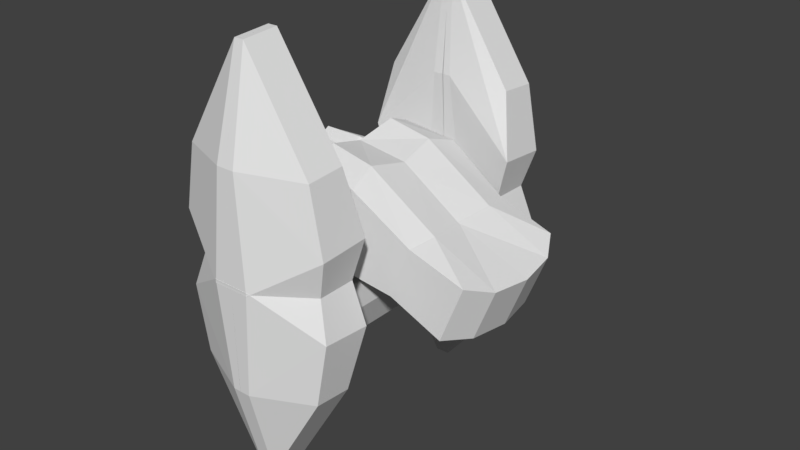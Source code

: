 # Source: ship.2.blend  (saved by Blender 2.79.0; exported with 4.5.12 LTS)
import bpy
from mathutils import Matrix  # noqa: F401  (used for matrix-valued properties, if any)

bpy.ops.wm.read_factory_settings(use_empty=True)
scene = bpy.context.scene
scene.name = 'Scene'

# ---- collections
col_collection_3 = bpy.data.collections.new('Collection 3'); scene.collection.children.link(col_collection_3)

# ---- world
world_world = bpy.data.worlds.new('World'); scene.world = world_world
world_world.color = (0.05088, 0.05088, 0.05088)
world_world.use_sun_shadow = False
world_world.sun_shadow_jitter_overblur = 0.0
world_world.cycles.sampling_method = 'MANUAL'

# ---- meshes
me_cube_036 = bpy.data.meshes.new('Cube.036')
me_cube_036.from_pydata([(-1.577, 1.288, -0.4674), (-1.577, 1.288, 0.4674), (1.577, 1.288, -0.4674), (1.577, 1.288, 0.4674), (-2.117, 0.0, -0.6274), (-2.117, 0.0, 0.6274), (2.117, 0.0, -0.6274), (2.117, 0.0, 0.6274), (-2.117, 0.6938, 0.6274), (2.117, 0.6938, -0.6274), (-2.117, 0.6938, -0.6274), (2.117, 0.6938, 0.6274), (0.9303, 1.401, -0.5513), (0.0, 1.401, -0.5513), (-0.9303, 1.401, -0.5513), (-0.9303, 1.401, 0.5513), (0.0, 1.401, 0.5513), (0.9303, 1.401, 0.5513), (-1.249, -0.1186, 0.7401), (0.0, -0.1186, 0.7401), (1.249, -0.1186, 0.7401), (1.249, -0.1186, -0.7401), (0.0, -0.1186, -0.7401), (-1.249, -0.1186, -0.7401), (1.249, 0.6997, -0.7401), (0.0, 0.6997, -0.7401), (-1.249, 0.6997, -0.7401), (-1.249, 0.6997, 0.7401), (0.0, 0.6997, 0.7401), (1.249, 0.6997, 0.7401)], [], [(10, 8, 1, 0), (12, 17, 3, 2), (27, 8, 5, 18), (24, 9, 6, 21), (9, 11, 7, 6), (2, 3, 11, 9), (12, 2, 9, 24), (15, 1, 8, 27), (4, 5, 8, 10), (3, 17, 29, 11), (17, 16, 28, 29), (16, 15, 27, 28), (0, 14, 26, 10), (14, 13, 25, 26), (13, 12, 24, 25), (10, 26, 23, 4), (26, 25, 22, 23), (25, 24, 21, 22), (11, 29, 20, 7), (29, 28, 19, 20), (28, 27, 18, 19), (0, 1, 15, 14), (14, 15, 16, 13), (13, 16, 17, 12)])
_uv = me_cube_036.uv_layers.new(name='UVMap')
_uv.uv.foreach_set('vector', [0.2224, 0.9004, 0.3018, 0.8996, 0.2922, 0.9456, 0.233, 0.9462, 0.3018, 0.8956, 0.3716, 0.8948, 0.3668, 0.9448, 0.3076, 0.9454, 0.5119, 0.6835, 0.5105, 0.6165, 0.5539, 0.6161, 0.5631, 0.683, 0.4225, 0.8772, 0.424, 0.9443, 0.3806, 0.9447, 0.3714, 0.8777, 0.2896, 0.6486, 0.369, 0.6478, 0.3696, 0.7013, 0.2902, 0.7021, 0.2993, 0.6026, 0.3584, 0.602, 0.369, 0.6478, 0.2896, 0.6486, 0.468, 0.8522, 0.4623, 0.9022, 0.424, 0.9443, 0.4225, 0.8772, 0.4665, 0.7086, 0.4722, 0.6586, 0.5105, 0.6165, 0.5119, 0.6835, 0.2219, 0.8469, 0.3013, 0.8461, 0.3018, 0.8996, 0.2224, 0.9004, 0.4747, 0.9021, 0.468, 0.8522, 0.5139, 0.8763, 0.5139, 0.9433, 0.468, 0.8522, 0.4672, 0.7804, 0.5129, 0.7799, 0.5139, 0.8763, 0.4672, 0.7804, 0.4665, 0.7086, 0.5119, 0.6835, 0.5129, 0.7799, 0.4598, 0.6587, 0.4665, 0.7086, 0.4206, 0.6845, 0.4206, 0.6174, 0.4665, 0.7086, 0.4672, 0.7804, 0.4216, 0.7808, 0.4206, 0.6845, 0.4672, 0.7804, 0.468, 0.8522, 0.4225, 0.8772, 0.4216, 0.7808, 0.4206, 0.6174, 0.4206, 0.6845, 0.3694, 0.685, 0.3772, 0.6179, 0.4206, 0.6845, 0.4216, 0.7808, 0.3704, 0.7814, 0.3694, 0.685, 0.4216, 0.7808, 0.4225, 0.8772, 0.3714, 0.8777, 0.3704, 0.7814, 0.5139, 0.9433, 0.5139, 0.8763, 0.5651, 0.8758, 0.5573, 0.9429, 0.5139, 0.8763, 0.5129, 0.7799, 0.5641, 0.7794, 0.5651, 0.8758, 0.5129, 0.7799, 0.5119, 0.6835, 0.5631, 0.683, 0.5641, 0.7794, 0.3051, 0.702, 0.3643, 0.7014, 0.3701, 0.7512, 0.3003, 0.752, 0.3003, 0.752, 0.3701, 0.7512, 0.3708, 0.823, 0.301, 0.8238, 0.301, 0.8238, 0.3708, 0.823, 0.3716, 0.8948, 0.3018, 0.8956])
me_cube_036.use_remesh_preserve_volume = False
me_cube_036.use_remesh_preserve_attributes = False
me_cube_036.use_mirror_vertex_groups = False
me_cube_036.update()
me_cube_050 = bpy.data.meshes.new('Cube.050')
me_cube_050.from_pydata([(-2.117, 1.288, -0.6274), (-2.117, 1.288, 0.6274), (2.117, 1.288, -0.6274), (2.117, 1.288, 0.6274), (-2.117, 0.0, -0.6274), (-2.117, 0.0, 0.6274), (2.645, 0.0, -0.5557), (2.645, 0.0, 0.5557), (-2.126, 0.775, 0.8478), (2.509, 0.775, -0.5659), (-2.126, 0.775, -0.8478), (2.509, 0.775, 0.5659), (0.746, 1.311, -0.5654), (-0.8873, 1.398, -0.8535), (-0.8873, 1.398, 0.8535), (0.746, 1.311, 0.5654), (-0.8873, -0.1258, 0.8535), (0.746, -0.02571, 0.5654), (0.746, -0.02571, -0.5654), (-0.8873, -0.1258, -0.8535), (0.8415, 0.7783, -0.6644), (-1.079, 0.791, -1.003), (-1.079, 0.791, 1.003), (0.8415, 0.7783, 0.6644)], [], [(10, 8, 1, 0), (12, 15, 3, 2), (22, 8, 5, 16), (20, 9, 6, 18), (9, 11, 7, 6), (2, 3, 11, 9), (12, 2, 9, 20), (14, 1, 8, 22), (4, 5, 8, 10), (3, 15, 23, 11), (15, 14, 22, 23), (0, 13, 21, 10), (13, 12, 20, 21), (10, 21, 19, 4), (21, 20, 18, 19), (11, 23, 17, 7), (23, 22, 16, 17), (0, 1, 14, 13), (13, 14, 15, 12)])
_uv = me_cube_050.uv_layers.new(name='UVMap')
_uv.uv.foreach_set('vector', [0.5792, 0.6239, 0.5792, 0.7895, 0.526, 0.7679, 0.526, 0.6454, 0.673, 0.3444, 0.5558, 0.3444, 0.5494, 0.2105, 0.6794, 0.2105, 0.4307, 0.3144, 0.4279, 0.2123, 0.5076, 0.2105, 0.526, 0.3299, 0.281, 0.3837, 0.2875, 0.221, 0.3683, 0.2105, 0.3635, 0.3958, 0.7831, 0.6986, 0.6658, 0.6986, 0.6669, 0.6239, 0.782, 0.6239, 0.7895, 0.7598, 0.6595, 0.7598, 0.6658, 0.6986, 0.7831, 0.6986, 0.2252, 0.391, 0.2331, 0.2573, 0.2875, 0.221, 0.281, 0.3837, 0.3683, 0.3354, 0.3743, 0.2153, 0.4279, 0.2123, 0.4307, 0.3144, 0.6595, 0.6454, 0.6595, 0.7679, 0.5792, 0.7895, 0.5792, 0.6239, 0.3908, 0.6283, 0.383, 0.4947, 0.4387, 0.502, 0.4453, 0.6647, 0.383, 0.4947, 0.3683, 0.3354, 0.4307, 0.3144, 0.4387, 0.502, 0.2165, 0.6704, 0.2105, 0.5502, 0.273, 0.5713, 0.2702, 0.6733, 0.2105, 0.5502, 0.2252, 0.391, 0.281, 0.3837, 0.273, 0.5713, 0.2702, 0.6733, 0.273, 0.5713, 0.3683, 0.5558, 0.3499, 0.6751, 0.273, 0.5713, 0.281, 0.3837, 0.3635, 0.3958, 0.3683, 0.5558, 0.4453, 0.6647, 0.4387, 0.502, 0.5213, 0.4898, 0.526, 0.6751, 0.4387, 0.502, 0.4307, 0.3144, 0.526, 0.3299, 0.5213, 0.4898, 0.6794, 0.6239, 0.5494, 0.6239, 0.526, 0.5038, 0.7028, 0.5038, 0.7028, 0.5038, 0.526, 0.5038, 0.5558, 0.3444, 0.673, 0.3444])
me_cube_050.use_remesh_preserve_volume = False
me_cube_050.use_remesh_preserve_attributes = False
me_cube_050.use_mirror_vertex_groups = False
me_cube_050.update()
me_cube_054 = bpy.data.meshes.new('Cube.054')
me_cube_054.from_pydata([(-0.5715, 0.9026, 0.5895), (-0.5715, 0.3893, 0.5895), (1.773, 0.8566, 0.4181), (1.773, 0.4352, 0.4181), (1.758, 1.065, 0.001366), (1.758, 0.2271, 0.001366), (-0.5737, 0.6459, 0.6682), (1.773, 0.6459, 0.4784), (1.758, 0.6459, 0.5422), (1.758, 0.9241, 0.4627), (1.758, 0.3677, 0.4627), (1.773, 0.9717, -0.01888), (1.773, 0.3201, -0.01888), (1.115, 0.2337, -0.02863), (1.115, 1.058, -0.02863), (1.115, 0.6459, 0.6006), (1.115, 0.9126, 0.5243), (1.115, 0.3793, 0.5243), (0.7402, 0.9884, 0.5807), (0.2266, 1.106, 0.6456), (0.2266, 0.1858, 0.6456), (0.7402, 0.3034, 0.5807), (0.7402, 0.1304, -0.00301), (0.7402, 1.161, -0.00301), (0.2266, 0.6459, 0.7569), (0.7402, 0.6459, 0.6814), (-0.5861, 0.2844, 0.6456), (-0.5773, 0.2463, -0.003424), (-0.5861, 0.6459, 0.7569), (-0.5861, 1.007, 0.6456), (-0.5773, 1.046, -0.003424), (0.03624, 0.1373, -0.009557), (0.04363, 0.3192, 0.5834), (0.0408, 0.6459, 0.6621), (0.04363, 0.9726, 0.5834), (0.03624, 1.155, -0.009557), (-0.5715, 0.9026, -0.5895), (-0.5715, 0.3893, -0.5895), (1.773, 0.8566, -0.4181), (1.773, 0.4352, -0.4181), (-0.5861, 1.19, 2.251e-08), (-0.5861, 0.1017, -2.045e-08), (1.758, 1.065, -0.001366), (1.758, 0.2271, -0.001366), (-0.5737, 0.6459, -0.6682), (1.773, 0.6459, -0.4784), (1.758, 0.6459, -0.5422), (1.758, 0.9241, -0.4627), (1.758, 0.3677, -0.4627), (1.773, 0.9717, 0.01888), (1.773, 0.3201, 0.01888), (1.115, 0.2337, 0.02863), (1.115, 1.058, 0.02863), (1.115, 0.6459, -0.6006), (1.115, 0.9126, -0.5243), (1.115, 0.3793, -0.5243), (0.7402, 0.9884, -0.5807), (0.2266, 1.106, -0.6456), (0.2266, 0.1858, -0.6456), (0.7402, 0.3034, -0.5807), (0.2266, -0.04677, -2.045e-08), (0.7402, 0.1304, 0.00301), (0.7402, 1.161, 0.00301), (0.2266, 1.339, 6.546e-08), (0.2266, 0.6459, -0.7569), (0.7402, 0.6459, -0.6814), (-0.5861, 0.2844, -0.6456), (-0.5773, 0.2463, 0.003424), (-0.5861, 0.6459, -0.7569), (-0.5861, 1.007, -0.6456), (-0.5773, 1.046, 0.003424), (0.03624, 0.1373, 0.009557), (0.04363, 0.3192, -0.5834), (0.0408, 0.6459, -0.6621), (0.04363, 0.9726, -0.5834), (0.03624, 1.155, 0.009557)], [], [(25, 21, 10, 8), (20, 26, 41, 60), (18, 9, 4, 23), (18, 25, 8, 9), (7, 2, 9, 8), (2, 11, 4, 9), (12, 3, 10, 5), (3, 7, 8, 10), (29, 28, 24, 19), (16, 15, 17, 13, 14), (7, 3, 17, 15), (11, 2, 16, 14), (3, 12, 13, 17), (2, 7, 15, 16), (19, 24, 25, 18), (29, 19, 63, 40), (19, 18, 23, 63), (10, 21, 22, 5), (21, 20, 60, 22), (28, 26, 20, 24), (24, 20, 21, 25), (1, 27, 41, 26), (0, 6, 28, 29), (30, 0, 29, 40), (1, 6, 33, 32), (6, 1, 26, 28), (31, 32, 33, 34, 35), (6, 0, 34, 33), (0, 30, 35, 34), (27, 1, 32, 31), (65, 46, 48, 59), (58, 60, 41, 66), (56, 62, 42, 47), (56, 47, 46, 65), (45, 46, 47, 38), (38, 47, 42, 49), (50, 43, 48, 39), (39, 48, 46, 45), (69, 57, 64, 68), (54, 52, 51, 55, 53), (45, 53, 55, 39), (49, 52, 54, 38), (39, 55, 51, 50), (38, 54, 53, 45), (57, 56, 65, 64), (69, 40, 63, 57), (57, 63, 62, 56), (48, 43, 61, 59), (59, 61, 60, 58), (68, 64, 58, 66), (64, 65, 59, 58), (37, 66, 41, 67), (36, 69, 68, 44), (70, 40, 69, 36), (37, 72, 73, 44), (44, 68, 66, 37), (71, 75, 74, 73, 72), (44, 73, 74, 36), (36, 74, 75, 70), (67, 71, 72, 37)])
_uv = me_cube_054.uv_layers.new(name='UVMap')
_uv.uv.foreach_set('vector', [0.6611, 0.276, 0.7365, 0.2764, 0.7223, 0.4884, 0.6611, 0.488, 0.2817, 0.3174, 0.2817, 0.4865, 0.1459, 0.4883, 0.1473, 0.3192, 0.2878, 0.2197, 0.305, 0.007048, 0.4106, 0.005273, 0.4211, 0.2174, 0.5858, 0.2764, 0.6611, 0.276, 0.6611, 0.488, 0.5999, 0.4884, 0.4434, 0.5825, 0.4567, 0.6263, 0.4469, 0.6404, 0.4294, 0.5825, 0.4567, 0.6263, 0.5528, 0.6502, 0.5483, 0.6696, 0.4469, 0.6404, 0.5528, 0.5148, 0.4567, 0.5387, 0.4469, 0.5247, 0.5483, 0.4955, 0.4567, 0.5387, 0.4434, 0.5825, 0.4294, 0.5825, 0.4469, 0.5247, 0.5816, 0.0004936, 0.6611, 0.0, 0.6611, 0.1689, 0.5599, 0.1694, 0.7439, 0.841, 0.7272, 0.7855, 0.7439, 0.7301, 0.8655, 0.6998, 0.8655, 0.8712, 0.6186, 0.8504, 0.6649, 0.8507, 0.6772, 0.987, 0.6186, 0.9866, 0.8795, 0.4884, 0.9781, 0.4884, 0.9996, 0.6252, 0.8749, 0.6252, 0.1909, 0.4941, 0.2801, 0.4905, 0.2801, 0.6258, 0.1672, 0.6304, 0.5722, 0.8507, 0.6186, 0.8504, 0.6186, 0.9866, 0.5599, 0.987, 0.5599, 0.1694, 0.6611, 0.1689, 0.6611, 0.276, 0.5858, 0.2764, 0.2817, 0.4955, 0.2817, 0.3282, 0.431, 0.3261, 0.4288, 0.4928, 0.2817, 0.3282, 0.2878, 0.2197, 0.4211, 0.2174, 0.431, 0.3261, 0.2315, 0.0, 0.2625, 0.211, 0.14, 0.2126, 0.1348, 0.001277, 0.2625, 0.211, 0.2817, 0.3174, 0.1473, 0.3192, 0.14, 0.2126, 0.6611, 0.0, 0.7406, 0.0004936, 0.7623, 0.1694, 0.6611, 0.1689, 0.6611, 0.1689, 0.7623, 0.1694, 0.7365, 0.2764, 0.6611, 0.276, 0.5967, 0.6548, 0.7272, 0.6846, 0.7264, 0.7146, 0.5844, 0.6766, 0.5967, 0.5481, 0.5794, 0.6015, 0.5599, 0.6015, 0.5844, 0.5264, 0.7272, 0.5184, 0.5967, 0.5481, 0.5844, 0.5264, 0.7264, 0.4884, 0.0001182, 0.838, 0.0, 0.7846, 0.1351, 0.7846, 0.1353, 0.8525, 0.5794, 0.6015, 0.5967, 0.6548, 0.5844, 0.6766, 0.5599, 0.6015, 0.4294, 0.7069, 0.299, 0.6691, 0.2817, 0.6012, 0.299, 0.5333, 0.4294, 0.4955, 0.0, 0.7846, 0.0001182, 0.7313, 0.1353, 0.7167, 0.1351, 0.7846, 1.0, 0.8292, 0.8666, 0.8274, 0.8655, 0.6998, 1.0, 0.7013, 0.8488, 1.0, 0.7272, 1.0, 0.7282, 0.8715, 0.8481, 0.8712, 0.8635, 0.276, 0.8635, 0.488, 0.8023, 0.4884, 0.7882, 0.2764, 2.622e-08, 0.3214, 0.1473, 0.3192, 0.1459, 0.4883, 0.0, 0.4905, 0.5381, 0.2109, 0.4198, 0.2174, 0.4112, 0.005252, 0.5044, 0.0, 0.9389, 0.2764, 0.9247, 0.4884, 0.8635, 0.488, 0.8635, 0.276, 0.4434, 0.7566, 0.4294, 0.7566, 0.4469, 0.6988, 0.4567, 0.7128, 0.4567, 0.7128, 0.4469, 0.6988, 0.5483, 0.6696, 0.5528, 0.6889, 0.5528, 0.8244, 0.5483, 0.8437, 0.4469, 0.8145, 0.4567, 0.8004, 0.4567, 0.8004, 0.4469, 0.8145, 0.4294, 0.7566, 0.4434, 0.7566, 0.943, 0.0004936, 0.9647, 0.1694, 0.8635, 0.1689, 0.8635, 0.0, 0.2984, 0.7372, 0.4201, 0.7069, 0.4201, 0.8783, 0.2984, 0.8481, 0.2817, 0.7926, 0.194, 0.8487, 0.194, 0.9849, 0.1353, 0.9852, 0.1476, 0.849, 0.1166, 0.8525, 0.1166, 0.9893, 0.0, 0.9894, 0.02444, 0.8526, 0.8866, 0.9645, 0.8655, 0.8292, 0.9911, 0.8292, 0.9858, 0.9645, 0.2403, 0.849, 0.2526, 0.9852, 0.194, 0.9849, 0.194, 0.8487, 0.9647, 0.1694, 0.9389, 0.2764, 0.8635, 0.276, 0.8635, 0.1689, 0.5599, 0.4856, 0.4288, 0.4928, 0.431, 0.3261, 0.5599, 0.3183, 0.5599, 0.3183, 0.431, 0.3261, 0.4198, 0.2174, 0.5381, 0.2109, 0.02962, 0.002867, 0.1342, 0.001285, 0.1413, 0.2126, 0.009123, 0.2146, 0.009123, 0.2146, 0.1413, 0.2126, 0.1473, 0.3192, 2.622e-08, 0.3214, 0.8635, 0.0, 0.8635, 0.1689, 0.7623, 0.1694, 0.784, 0.0004936, 0.8635, 0.1689, 0.8635, 0.276, 0.7882, 0.2764, 0.7623, 0.1694, 0.03682, 0.5502, 0.02448, 0.5284, 0.1665, 0.4905, 0.1672, 0.5205, 0.03682, 0.6569, 0.02448, 0.6787, 0.0, 0.6036, 0.01951, 0.6036, 0.1672, 0.6866, 0.1665, 0.7167, 0.02448, 0.6787, 0.03682, 0.6569, 0.56, 0.7292, 0.6953, 0.7146, 0.695, 0.7825, 0.5599, 0.7825, 0.01951, 0.6036, 0.0, 0.6036, 0.02448, 0.5284, 0.03682, 0.5502, 0.8749, 0.4884, 0.8749, 0.6998, 0.7445, 0.662, 0.7272, 0.5941, 0.7445, 0.5262, 0.5599, 0.7825, 0.695, 0.7825, 0.6953, 0.8504, 0.56, 0.8359, 0.5547, 0.8456, 0.5547, 0.9734, 0.4305, 0.9712, 0.4294, 0.8437, 0.137, 0.8455, 0.1353, 0.7167, 0.271, 0.7201, 0.271, 0.8487])
me_cube_054.use_remesh_preserve_volume = False
me_cube_054.use_remesh_preserve_attributes = False
me_cube_054.use_mirror_vertex_groups = False
me_cube_054.update()
me_cube_052 = bpy.data.meshes.new('Cube.052')
me_cube_052.from_pydata([(-0.1738, 1.595, 1.901), (-0.2304, 1.595, 2.591), (2.156, 1.602, 2.037), (2.099, 1.601, 2.728), (4.336, 0.06649, 2.05), (4.282, 0.06453, 2.706), (-0.1625, 0.4384, 3.238), (4.336, 0.1932, 2.05), (-0.05984, 0.439, 1.986), (4.282, 0.1929, 2.706), (0.7698, 1.891, 1.828), (0.6961, 1.89, 2.727), (2.159, 0.05384, 3.175), (2.268, 0.07038, 1.852), (2.268, 0.2331, 1.852), (2.159, 0.2325, 3.175), (-0.1668, -1.572, 1.9), (-0.2234, -1.572, 2.591), (2.163, -1.566, 2.037), (2.106, -1.566, 2.727), (-0.0589, 0.01202, 1.986), (-0.1616, 0.01144, 3.238), (4.336, 0.07758, 2.05), (4.282, 0.07728, 2.706), (-0.1606, -0.4155, 3.238), (4.337, -0.1461, 2.05), (-0.05795, -0.4149, 1.986), (4.283, -0.1464, 2.706), (0.7782, -1.862, 1.827), (0.7044, -1.863, 2.727), (2.16, 0.05233, 3.175), (2.268, 0.06838, 1.852), (2.269, -0.1968, 1.852), (2.16, -0.1974, 3.175), (-0.06789, 1.595, 1.901), (-0.01127, 1.595, 2.591), (-2.397, 1.602, 2.037), (-2.341, 1.601, 2.728), (-4.578, 0.07241, 2.05), (-4.525, 0.07401, 2.706), (-0.07917, 0.4384, 3.238), (-4.578, 0.1932, 2.05), (-0.1818, 0.439, 1.986), (-4.524, 0.1929, 2.706), (-1.012, 1.891, 1.828), (-0.9378, 1.89, 2.727), (-2.403, 0.009487, 3.175), (-2.511, -0.005893, 1.852), (-2.51, 0.2331, 1.852), (-2.401, 0.2325, 3.175), (-0.07491, -1.572, 1.9), (-0.0183, -1.572, 2.591), (-2.404, -1.566, 2.037), (-2.348, -1.566, 2.727), (-0.1828, 0.01202, 1.986), (-0.08011, 0.01144, 3.238), (-4.578, 0.07758, 2.05), (-4.524, 0.07728, 2.706), (-0.08106, -0.4155, 3.238), (-4.579, -0.03218, 2.05), (-0.1837, -0.4149, 1.986), (-4.525, -0.03249, 2.706), (-1.02, -1.862, 1.827), (-0.9461, -1.863, 2.727), (-2.4, 0.01013, 3.175), (-2.509, -0.01649, 1.852), (-2.51, -0.1968, 1.852), (-2.402, -0.1974, 3.175)], [], [(8, 6, 1, 0), (10, 11, 3, 2), (15, 6, 21, 12), (14, 7, 4, 13), (7, 9, 5, 4), (2, 3, 9, 7), (10, 2, 7, 14), (11, 1, 6, 15), (20, 21, 6, 8), (3, 11, 15, 9), (0, 10, 14, 8), (8, 14, 13, 20), (9, 15, 12, 5), (0, 1, 11, 10), (26, 16, 17, 24), (28, 18, 19, 29), (33, 30, 21, 24), (32, 31, 22, 25), (25, 22, 23, 27), (18, 25, 27, 19), (28, 32, 25, 18), (29, 33, 24, 17), (20, 26, 24, 21), (19, 27, 33, 29), (16, 26, 32, 28), (26, 20, 31, 32), (27, 23, 30, 33), (16, 28, 29, 17), (42, 34, 35, 40), (44, 36, 37, 45), (49, 46, 55, 40), (48, 47, 38, 41), (41, 38, 39, 43), (36, 41, 43, 37), (44, 48, 41, 36), (45, 49, 40, 35), (54, 42, 40, 55), (37, 43, 49, 45), (34, 42, 48, 44), (42, 54, 47, 48), (43, 39, 46, 49), (34, 44, 45, 35), (60, 58, 51, 50), (62, 63, 53, 52), (67, 58, 55, 64), (66, 59, 56, 65), (59, 61, 57, 56), (52, 53, 61, 59), (62, 52, 59, 66), (63, 51, 58, 67), (54, 55, 58, 60), (53, 63, 67, 61), (50, 62, 66, 60), (60, 66, 65, 54), (61, 67, 64, 57), (50, 51, 63, 62)])
_uv = me_cube_052.uv_layers.new(name='UVMap')
_uv.uv.foreach_set('vector', [0.8337, 0.7229, 0.7607, 0.7229, 0.7982, 0.6443, 0.8385, 0.6443, 0.8909, 0.5348, 0.8384, 0.5348, 0.844, 0.4464, 0.8843, 0.4464, 0.4554, 0.4938, 0.4568, 0.3356, 0.4814, 0.3384, 0.4814, 0.4968, 0.3364, 0.7802, 0.3269, 0.6402, 0.3399, 0.6387, 0.3626, 0.7771, 0.7737, 0.8594, 0.7737, 0.9038, 0.7607, 0.9038, 0.7607, 0.8594, 0.8843, 0.4464, 0.844, 0.4464, 0.8522, 0.3231, 0.8904, 0.3231, 0.2491, 0.8925, 0.2579, 0.7969, 0.3269, 0.6402, 0.3364, 0.7802, 0.3652, 0.3839, 0.3864, 0.3231, 0.4568, 0.3356, 0.4554, 0.4938, 0.8337, 0.7518, 0.7607, 0.7519, 0.7607, 0.7229, 0.8337, 0.7229, 0.3741, 0.4806, 0.3652, 0.3839, 0.4554, 0.4938, 0.4429, 0.6372, 0.2716, 0.9543, 0.2491, 0.8925, 0.3364, 0.7802, 0.3379, 0.9389, 0.3379, 0.9389, 0.3364, 0.7802, 0.3626, 0.7771, 0.3626, 0.936, 0.4429, 0.6372, 0.4554, 0.4938, 0.4814, 0.4968, 0.4558, 0.6387, 0.882, 0.6011, 0.8418, 0.6011, 0.8384, 0.5348, 0.8909, 0.5348, 0.8337, 0.7808, 0.8385, 0.8594, 0.7982, 0.8594, 0.7607, 0.7809, 0.8909, 0.7107, 0.8835, 0.7925, 0.8432, 0.7925, 0.8385, 0.7107, 0.5651, 0.7845, 0.5911, 0.7813, 0.5911, 0.9398, 0.5665, 0.9428, 0.6822, 0.4973, 0.7083, 0.5004, 0.6856, 0.6388, 0.6726, 0.6373, 0.7737, 0.9483, 0.7607, 0.9483, 0.7607, 0.9038, 0.7737, 0.9038, 0.8835, 0.7925, 0.888, 0.8963, 0.8498, 0.8963, 0.8432, 0.7925, 0.5948, 0.3849, 0.6822, 0.4973, 0.6726, 0.6373, 0.6036, 0.4805, 0.4814, 0.8943, 0.5651, 0.7845, 0.5665, 0.9428, 0.5047, 0.9548, 0.8337, 0.7518, 0.8337, 0.7808, 0.7607, 0.7809, 0.7607, 0.7519, 0.4897, 0.7976, 0.558, 0.6404, 0.5651, 0.7845, 0.4814, 0.8943, 0.6173, 0.3231, 0.6836, 0.3386, 0.6822, 0.4973, 0.5948, 0.3849, 0.6836, 0.3386, 0.7083, 0.3415, 0.7083, 0.5004, 0.6822, 0.4973, 0.558, 0.6404, 0.5709, 0.6388, 0.5911, 0.7813, 0.5651, 0.7845, 0.8823, 0.6443, 0.8909, 0.7107, 0.8385, 0.7107, 0.8421, 0.6443, 0.8337, 0.4597, 0.8384, 0.5382, 0.7982, 0.5382, 0.7607, 0.4596, 0.7607, 0.7029, 0.7536, 0.7997, 0.7133, 0.7988, 0.7083, 0.7017, 0.3393, 0.468, 0.3652, 0.465, 0.3652, 0.6234, 0.3407, 0.6262, 0.4499, 0.8128, 0.476, 0.8159, 0.4533, 0.9543, 0.4404, 0.9528, 0.7607, 0.5826, 0.7737, 0.5826, 0.7737, 0.627, 0.7607, 0.627, 0.7536, 0.7997, 0.7607, 0.9649, 0.7225, 0.9641, 0.7133, 0.7988, 0.3626, 0.7005, 0.4499, 0.8128, 0.4404, 0.9528, 0.3714, 0.7961, 0.2491, 0.5778, 0.3393, 0.468, 0.3407, 0.6262, 0.2703, 0.6387, 0.8337, 0.4307, 0.8337, 0.4597, 0.7607, 0.4596, 0.7607, 0.4306, 0.258, 0.4811, 0.3268, 0.3246, 0.3393, 0.468, 0.2491, 0.5778, 0.385, 0.6387, 0.4513, 0.6541, 0.4499, 0.8128, 0.3626, 0.7005, 0.4513, 0.6541, 0.476, 0.657, 0.476, 0.8159, 0.4499, 0.8128, 0.3268, 0.3246, 0.3396, 0.3231, 0.3652, 0.465, 0.3393, 0.468, 0.7531, 0.6452, 0.7607, 0.7029, 0.7083, 0.7017, 0.7128, 0.6443, 0.8337, 0.4017, 0.7607, 0.4017, 0.7982, 0.3231, 0.8384, 0.3231, 0.7607, 0.5908, 0.7083, 0.5919, 0.7131, 0.496, 0.7534, 0.4951, 0.6748, 0.8092, 0.6762, 0.6508, 0.7007, 0.6538, 0.7007, 0.8123, 0.5687, 0.4647, 0.5592, 0.3246, 0.5721, 0.3231, 0.5948, 0.4615, 0.7737, 0.5382, 0.7737, 0.5826, 0.7607, 0.5826, 0.7607, 0.5382, 0.7534, 0.4951, 0.7131, 0.496, 0.7225, 0.3239, 0.7607, 0.3231, 0.4814, 0.5771, 0.4902, 0.4815, 0.5592, 0.3246, 0.5687, 0.4647, 0.5911, 0.6993, 0.6144, 0.6388, 0.6762, 0.6508, 0.6748, 0.8092, 0.8337, 0.4307, 0.7607, 0.4306, 0.7607, 0.4017, 0.8337, 0.4017, 0.5994, 0.7961, 0.5911, 0.6993, 0.6748, 0.8092, 0.6677, 0.9532, 0.5038, 0.6388, 0.4814, 0.5771, 0.5687, 0.4647, 0.5701, 0.6233, 0.5701, 0.6233, 0.5687, 0.4647, 0.5948, 0.4615, 0.5948, 0.6204, 0.6677, 0.9532, 0.6748, 0.8092, 0.7007, 0.8123, 0.6805, 0.9548, 0.7534, 0.6434, 0.7132, 0.6443, 0.7083, 0.5919, 0.7607, 0.5908])
me_cube_052.use_remesh_preserve_volume = False
me_cube_052.use_remesh_preserve_attributes = False
me_cube_052.use_mirror_vertex_groups = False
me_cube_052.update()
me_cube_055 = bpy.data.meshes.new('Cube.055')
me_cube_055.from_pydata([(-0.5715, 0.9026, 0.5895), (-0.5715, 0.3893, 0.5895), (1.773, 0.8566, 0.4181), (1.773, 0.4352, 0.4181), (1.758, 1.065, 0.001366), (1.758, 0.2271, 0.001366), (-0.5737, 0.6459, 0.6682), (1.773, 0.6459, 0.4784), (1.758, 0.6459, 0.5422), (1.758, 0.9241, 0.4627), (1.758, 0.3677, 0.4627), (1.773, 0.9717, -0.01888), (1.773, 0.3201, -0.01888), (1.115, 0.2337, -0.02863), (1.115, 1.058, -0.02863), (1.115, 0.6459, 0.6006), (1.115, 0.9126, 0.5243), (1.115, 0.3793, 0.5243), (0.7402, 0.9884, 0.5807), (0.2266, 1.106, 0.6456), (0.2266, 0.1858, 0.6456), (0.7402, 0.3034, 0.5807), (0.7402, 0.1304, -0.00301), (0.7402, 1.161, -0.00301), (0.2266, 0.6459, 0.7569), (0.7402, 0.6459, 0.6814), (-0.5861, 0.2844, 0.6456), (-0.5773, 0.2463, -0.003424), (-0.5861, 0.6459, 0.7569), (-0.5861, 1.007, 0.6456), (-0.5773, 1.046, -0.003424), (0.03624, 0.1373, -0.009557), (0.04363, 0.3192, 0.5834), (0.0408, 0.6459, 0.6621), (0.04363, 0.9726, 0.5834), (0.03624, 1.155, -0.009557), (-0.5715, 0.9026, -0.5895), (-0.5715, 0.3893, -0.5895), (1.773, 0.8566, -0.4181), (1.773, 0.4352, -0.4181), (-0.5861, 1.19, 2.251e-08), (-0.5861, 0.1017, -2.045e-08), (1.758, 1.065, -0.001366), (1.758, 0.2271, -0.001366), (-0.5737, 0.6459, -0.6682), (1.773, 0.6459, -0.4784), (1.758, 0.6459, -0.5422), (1.758, 0.9241, -0.4627), (1.758, 0.3677, -0.4627), (1.773, 0.9717, 0.01888), (1.773, 0.3201, 0.01888), (1.115, 0.2337, 0.02863), (1.115, 1.058, 0.02863), (1.115, 0.6459, -0.6006), (1.115, 0.9126, -0.5243), (1.115, 0.3793, -0.5243), (0.7402, 0.9884, -0.5807), (0.2266, 1.106, -0.6456), (0.2266, 0.1858, -0.6456), (0.7402, 0.3034, -0.5807), (0.2266, -0.04677, -2.045e-08), (0.7402, 0.1304, 0.00301), (0.7402, 1.161, 0.00301), (0.2266, 1.339, 6.546e-08), (0.2266, 0.6459, -0.7569), (0.7402, 0.6459, -0.6814), (-0.5861, 0.2844, -0.6456), (-0.5773, 0.2463, 0.003424), (-0.5861, 0.6459, -0.7569), (-0.5861, 1.007, -0.6456), (-0.5773, 1.046, 0.003424), (0.03624, 0.1373, 0.009557), (0.04363, 0.3192, -0.5834), (0.0408, 0.6459, -0.6621), (0.04363, 0.9726, -0.5834), (0.03624, 1.155, 0.009557)], [], [(25, 21, 10, 8), (20, 26, 41, 60), (18, 9, 4, 23), (18, 25, 8, 9), (7, 2, 9, 8), (2, 11, 4, 9), (12, 3, 10, 5), (3, 7, 8, 10), (29, 28, 24, 19), (16, 15, 17, 13, 14), (7, 3, 17, 15), (11, 2, 16, 14), (3, 12, 13, 17), (2, 7, 15, 16), (19, 24, 25, 18), (29, 19, 63, 40), (19, 18, 23, 63), (10, 21, 22, 5), (21, 20, 60, 22), (28, 26, 20, 24), (24, 20, 21, 25), (1, 27, 41, 26), (0, 6, 28, 29), (30, 0, 29, 40), (1, 6, 33, 32), (6, 1, 26, 28), (31, 32, 33, 34, 35), (6, 0, 34, 33), (0, 30, 35, 34), (27, 1, 32, 31), (65, 46, 48, 59), (58, 60, 41, 66), (56, 62, 42, 47), (56, 47, 46, 65), (45, 46, 47, 38), (38, 47, 42, 49), (50, 43, 48, 39), (39, 48, 46, 45), (69, 57, 64, 68), (54, 52, 51, 55, 53), (45, 53, 55, 39), (49, 52, 54, 38), (39, 55, 51, 50), (38, 54, 53, 45), (57, 56, 65, 64), (69, 40, 63, 57), (57, 63, 62, 56), (48, 43, 61, 59), (59, 61, 60, 58), (68, 64, 58, 66), (64, 65, 59, 58), (37, 66, 41, 67), (36, 69, 68, 44), (70, 40, 69, 36), (37, 72, 73, 44), (44, 68, 66, 37), (71, 75, 74, 73, 72), (44, 73, 74, 36), (36, 74, 75, 70), (67, 71, 72, 37)])
_uv = me_cube_055.uv_layers.new(name='UVMap')
_uv.uv.foreach_set('vector', [0.6611, 0.276, 0.7365, 0.2764, 0.7223, 0.4884, 0.6611, 0.488, 0.2817, 0.3174, 0.2817, 0.4865, 0.1459, 0.4883, 0.1473, 0.3192, 0.2878, 0.2197, 0.305, 0.007048, 0.4106, 0.005273, 0.4211, 0.2174, 0.5858, 0.2764, 0.6611, 0.276, 0.6611, 0.488, 0.5999, 0.4884, 0.4434, 0.5825, 0.4567, 0.6263, 0.4469, 0.6404, 0.4294, 0.5825, 0.4567, 0.6263, 0.5528, 0.6502, 0.5483, 0.6696, 0.4469, 0.6404, 0.5528, 0.5148, 0.4567, 0.5387, 0.4469, 0.5247, 0.5483, 0.4955, 0.4567, 0.5387, 0.4434, 0.5825, 0.4294, 0.5825, 0.4469, 0.5247, 0.5816, 0.0004936, 0.6611, 0.0, 0.6611, 0.1689, 0.5599, 0.1694, 0.7439, 0.841, 0.7272, 0.7855, 0.7439, 0.7301, 0.8655, 0.6998, 0.8655, 0.8712, 0.6186, 0.8504, 0.6649, 0.8507, 0.6772, 0.987, 0.6186, 0.9866, 0.8795, 0.4884, 0.9781, 0.4884, 0.9996, 0.6252, 0.8749, 0.6252, 0.1909, 0.4941, 0.2801, 0.4905, 0.2801, 0.6258, 0.1672, 0.6304, 0.5722, 0.8507, 0.6186, 0.8504, 0.6186, 0.9866, 0.5599, 0.987, 0.5599, 0.1694, 0.6611, 0.1689, 0.6611, 0.276, 0.5858, 0.2764, 0.2817, 0.4955, 0.2817, 0.3282, 0.431, 0.3261, 0.4288, 0.4928, 0.2817, 0.3282, 0.2878, 0.2197, 0.4211, 0.2174, 0.431, 0.3261, 0.2315, 0.0, 0.2625, 0.211, 0.14, 0.2126, 0.1348, 0.001277, 0.2625, 0.211, 0.2817, 0.3174, 0.1473, 0.3192, 0.14, 0.2126, 0.6611, 0.0, 0.7406, 0.0004936, 0.7623, 0.1694, 0.6611, 0.1689, 0.6611, 0.1689, 0.7623, 0.1694, 0.7365, 0.2764, 0.6611, 0.276, 0.5967, 0.6548, 0.7272, 0.6846, 0.7264, 0.7146, 0.5844, 0.6766, 0.5967, 0.5481, 0.5794, 0.6015, 0.5599, 0.6015, 0.5844, 0.5264, 0.7272, 0.5184, 0.5967, 0.5481, 0.5844, 0.5264, 0.7264, 0.4884, 0.0001182, 0.838, 0.0, 0.7846, 0.1351, 0.7846, 0.1353, 0.8525, 0.5794, 0.6015, 0.5967, 0.6548, 0.5844, 0.6766, 0.5599, 0.6015, 0.4294, 0.7069, 0.299, 0.6691, 0.2817, 0.6012, 0.299, 0.5333, 0.4294, 0.4955, 0.0, 0.7846, 0.0001182, 0.7313, 0.1353, 0.7167, 0.1351, 0.7846, 1.0, 0.8292, 0.8666, 0.8274, 0.8655, 0.6998, 1.0, 0.7013, 0.8488, 1.0, 0.7272, 1.0, 0.7282, 0.8715, 0.8481, 0.8712, 0.8635, 0.276, 0.8635, 0.488, 0.8023, 0.4884, 0.7882, 0.2764, 2.622e-08, 0.3214, 0.1473, 0.3192, 0.1459, 0.4883, 0.0, 0.4905, 0.5381, 0.2109, 0.4198, 0.2174, 0.4112, 0.005252, 0.5044, 0.0, 0.9389, 0.2764, 0.9247, 0.4884, 0.8635, 0.488, 0.8635, 0.276, 0.4434, 0.7566, 0.4294, 0.7566, 0.4469, 0.6988, 0.4567, 0.7128, 0.4567, 0.7128, 0.4469, 0.6988, 0.5483, 0.6696, 0.5528, 0.6889, 0.5528, 0.8244, 0.5483, 0.8437, 0.4469, 0.8145, 0.4567, 0.8004, 0.4567, 0.8004, 0.4469, 0.8145, 0.4294, 0.7566, 0.4434, 0.7566, 0.943, 0.0004936, 0.9647, 0.1694, 0.8635, 0.1689, 0.8635, 0.0, 0.2984, 0.7372, 0.4201, 0.7069, 0.4201, 0.8783, 0.2984, 0.8481, 0.2817, 0.7926, 0.194, 0.8487, 0.194, 0.9849, 0.1353, 0.9852, 0.1476, 0.849, 0.1166, 0.8525, 0.1166, 0.9893, 0.0, 0.9894, 0.02444, 0.8526, 0.8866, 0.9645, 0.8655, 0.8292, 0.9911, 0.8292, 0.9858, 0.9645, 0.2403, 0.849, 0.2526, 0.9852, 0.194, 0.9849, 0.194, 0.8487, 0.9647, 0.1694, 0.9389, 0.2764, 0.8635, 0.276, 0.8635, 0.1689, 0.5599, 0.4856, 0.4288, 0.4928, 0.431, 0.3261, 0.5599, 0.3183, 0.5599, 0.3183, 0.431, 0.3261, 0.4198, 0.2174, 0.5381, 0.2109, 0.02962, 0.002867, 0.1342, 0.001285, 0.1413, 0.2126, 0.009123, 0.2146, 0.009123, 0.2146, 0.1413, 0.2126, 0.1473, 0.3192, 2.622e-08, 0.3214, 0.8635, 0.0, 0.8635, 0.1689, 0.7623, 0.1694, 0.784, 0.0004936, 0.8635, 0.1689, 0.8635, 0.276, 0.7882, 0.2764, 0.7623, 0.1694, 0.03682, 0.5502, 0.02448, 0.5284, 0.1665, 0.4905, 0.1672, 0.5205, 0.03682, 0.6569, 0.02448, 0.6787, 0.0, 0.6036, 0.01951, 0.6036, 0.1672, 0.6866, 0.1665, 0.7167, 0.02448, 0.6787, 0.03682, 0.6569, 0.56, 0.7292, 0.6953, 0.7146, 0.695, 0.7825, 0.5599, 0.7825, 0.01951, 0.6036, 0.0, 0.6036, 0.02448, 0.5284, 0.03682, 0.5502, 0.8749, 0.4884, 0.8749, 0.6998, 0.7445, 0.662, 0.7272, 0.5941, 0.7445, 0.5262, 0.5599, 0.7825, 0.695, 0.7825, 0.6953, 0.8504, 0.56, 0.8359, 0.5547, 0.8456, 0.5547, 0.9734, 0.4305, 0.9712, 0.4294, 0.8437, 0.137, 0.8455, 0.1353, 0.7167, 0.271, 0.7201, 0.271, 0.8487])
me_cube_055.use_remesh_preserve_volume = False
me_cube_055.use_remesh_preserve_attributes = False
me_cube_055.use_mirror_vertex_groups = False
me_cube_055.update()

# ---- objects
ob_cube_029 = bpy.data.objects.new('Cube.029', me_cube_036)
ob_cube_050 = bpy.data.objects.new('Cube.050', me_cube_050)
ob_cube_051 = bpy.data.objects.new('Cube.051', me_cube_054)
ob_cube_052 = bpy.data.objects.new('Cube.052', me_cube_052)
ob_cube_054 = bpy.data.objects.new('Cube.054', me_cube_055)

# ---- transforms, parenting, visibility, modifiers, constraints
ob_cube_029.location = (-0.1711, 0.03518, -0.2504)
ob_cube_029.rotation_euler = (1.571, -4.371e-08, 1.571)
ob_cube_029.scale = (0.629, 0.5447, 0.7438)
ob_cube_029.lineart.crease_threshold = 0.0
_m = ob_cube_029.modifiers.new('Mirror', 'MIRROR')
_m.use_axis = (False, True, False)
ob_cube_050.location = (0.6546, 0.00761, 0.1623)
ob_cube_050.rotation_euler = (9.974e-09, 0.3739, 5.272e-08)
ob_cube_050.scale = (0.475, 0.5617, 0.5617)
ob_cube_050.lineart.crease_threshold = 0.0
_m = ob_cube_050.modifiers.new('Mirror', 'MIRROR')
_m.use_axis = (False, True, False)
ob_cube_051.location = (-0.9975, 0.5362, -0.07212)
ob_cube_051.scale = (0.5933, 0.3918, 0.7016)
ob_cube_051.lineart.crease_threshold = 0.0
_m = ob_cube_051.modifiers.new('Mirror', 'MIRROR')
_m.use_axis = (False, True, False)
ob_cube_052.location = (-0.02151, 0.04329, -0.0284)
ob_cube_052.rotation_euler = (3.679, 1.564, -1.034)
ob_cube_052.scale = (0.5205, 0.4777, 0.6155)
ob_cube_052.lineart.crease_threshold = 0.0
_m = ob_cube_052.modifiers.new('Mirror', 'MIRROR')
_m.use_axis = (False, False, True)
ob_cube_054.location = (-0.9975, -0.5207, -0.07212)
ob_cube_054.scale = (0.5933, 0.3918, 0.7016)
ob_cube_054.lineart.crease_threshold = 0.0
_m = ob_cube_054.modifiers.new('Mirror', 'MIRROR')
_m.use_axis = (False, True, False)

# ---- collection membership
col_collection_3.objects.link(ob_cube_029)
col_collection_3.objects.link(ob_cube_050)
col_collection_3.objects.link(ob_cube_051)
col_collection_3.objects.link(ob_cube_052)
col_collection_3.objects.link(ob_cube_054)

# ---- scene / render settings (as saved in the file)
scene.frame_start = 1; scene.frame_end = 250; scene.frame_set(66)
scene.render.engine = 'BLENDER_EEVEE_NEXT'
scene.render.resolution_percentage = 50
scene.render.dither_intensity = 0.0
scene.cycles.use_denoising = False
scene.cycles.samples = 128
scene.cycles.sampling_pattern = 'TABULATED_SOBOL'
scene.cycles.use_adaptive_sampling = False
scene.cycles.use_light_tree = False
scene.cycles.blur_glossy = 0.0
scene.cycles.sample_clamp_indirect = 0.0
scene.view_settings.view_transform = 'Standard'
bpy.context.view_layer.update()

# ---- added for rendering (the .blend has no active camera and no usable light): camera, sun
cam_auto = bpy.data.cameras.new('AutoCamera')
cam_auto.lens = 50.0
cam_auto.sensor_width = 36.0
cam_auto.clip_end = 1000.0
ob_auto_camera = bpy.data.objects.new('AutoCamera', cam_auto)
scene.collection.objects.link(ob_auto_camera)
ob_auto_camera.location = (6.83949, -7.75296, 5.23231)
ob_auto_camera.rotation_euler = (1.09748, -7.21219e-08, 0.694738)
scene.camera = ob_auto_camera
light_auto_sun = bpy.data.lights.new('AutoSun', 'SUN')
light_auto_sun.energy = 3.0
light_auto_sun.angle = 0.0523599
ob_auto_sun = bpy.data.objects.new('AutoSun', light_auto_sun)
scene.collection.objects.link(ob_auto_sun)
ob_auto_sun.rotation_euler = (0.872665, 0.174533, 0.523599)
bpy.context.view_layer.update()
